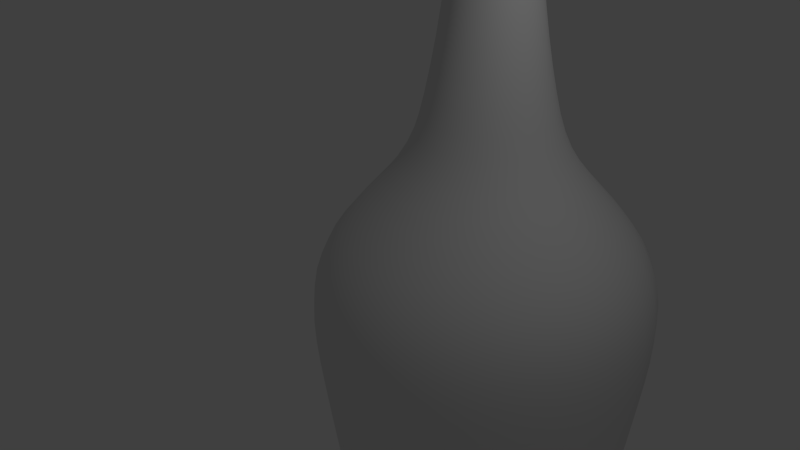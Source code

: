 # Source: GrosseBouteille.blend  (saved by Blender 2.71.0; exported with 4.5.12 LTS)
import bpy
from mathutils import Matrix  # noqa: F401  (used for matrix-valued properties, if any)

bpy.ops.wm.read_factory_settings(use_empty=True)
scene = bpy.context.scene
scene.name = 'Scene'

# ---- collections
col_collection_1 = bpy.data.collections.new('Collection 1'); scene.collection.children.link(col_collection_1)

# ---- world
world_world = bpy.data.worlds.new('World'); scene.world = world_world
world_world.color = (0.05088, 0.05088, 0.05088)
world_world.use_sun_shadow = False
world_world.sun_shadow_jitter_overblur = 0.0
world_world.cycles.sampling_method = 'MANUAL'
world_world.cycles.sample_map_resolution = 256

# ---- cameras
cam_camera = bpy.data.cameras.new('Camera')
cam_camera.clip_end = 100.0
cam_camera.lens = 35.0
cam_camera.sensor_width = 32.0
cam_camera.sensor_height = 18.0
cam_camera.ortho_scale = 7.314
cam_camera.dof.focus_distance = 0.0
cam_camera.dof.aperture_fstop = 128.0

# ---- lights
light_lamp = bpy.data.lights.new('Lamp', 'POINT')
light_lamp.transmission_factor = 0.0
light_lamp.cutoff_distance = 30.0
light_lamp.energy = 100.0
light_lamp.shadow_buffer_clip_start = 1.001
light_lamp.shadow_soft_size = 0.1
light_lamp.shadow_maximum_resolution = 0.006
light_lamp.use_absolute_resolution = True
light_lamp.cycles.use_multiple_importance_sampling = False

# ---- meshes
me_cylinder = bpy.data.meshes.new('Cylinder')
me_cylinder.from_pydata([(2.389e-09, 2.253, -5.645), (0.0, 1.0, 1.0), (1.593, 1.593, -5.645), (0.7071, 0.7071, 1.0), (2.253, -1.01e-07, -5.645), (1.0, -4.371e-08, 1.0), (1.593, -1.593, -5.645), (0.7071, -0.7071, 1.0), (-1.946e-07, -2.253, -5.645), (-8.742e-08, -1.0, 1.0), (-1.593, -1.593, -5.645), (-0.7071, -0.7071, 1.0), (-2.253, 2.431e-08, -5.645), (-1.0, 1.192e-08, 1.0), (-1.593, 1.593, -5.645), (-0.7071, 0.7071, 1.0), (8.274e-08, 2.941, -1.797), (2.08, 2.08, -1.797), (2.941, -1.233e-07, -1.797), (2.08, -2.08, -1.797), (-1.744e-07, -2.941, -1.797), (-2.08, -2.08, -1.797), (-2.941, 4.039e-08, -1.797), (-2.08, 2.08, -1.797), (1.465e-08, 1.297, 0.1488), (0.9168, 0.9168, 0.1488), (1.297, -5.443e-08, 0.1488), (0.9168, -0.9168, 0.1488), (-9.871e-08, -1.297, 0.1488), (-0.9168, -0.9168, 0.1488), (-1.297, 1.771e-08, 0.1488), (-0.9168, 0.9168, 0.1488), (4.656e-08, 2.456, -0.8241), (1.736, 1.736, -0.8241), (2.456, -9.7e-08, -0.8241), (1.736, -1.736, -0.8241), (-1.681e-07, -2.456, -0.8241), (-1.736, -1.736, -0.8241), (-2.456, 3.962e-08, -0.8241), (-1.736, 1.736, -0.8241), (5.858e-08, 0.5924, 4.469), (0.4189, 0.4189, 4.469), (0.5924, -2.589e-08, 4.469), (0.4189, -0.4189, 4.469), (6.792e-09, -0.5924, 4.469), (-0.4189, -0.4189, 4.469), (-0.5924, 7.064e-09, 4.469), (-0.4189, 0.4189, 4.469), (1.948e-08, 0.6407, 2.792), (-0.453, 0.453, 2.792), (-0.6407, 2.286e-09, 2.792), (-0.453, -0.453, 2.792), (-3.653e-08, -0.6407, 2.792), (0.453, -0.453, 2.792), (0.6407, -3.336e-08, 2.792), (0.453, 0.453, 2.792), (1.174e-07, 0.5924, 4.691), (0.4189, 0.4189, 4.691), (0.5924, -2.589e-08, 4.691), (0.4189, -0.4189, 4.691), (6.559e-08, -0.5924, 4.691), (-0.4189, -0.4189, 4.691), (-0.5924, 7.064e-09, 4.691), (-0.4189, 0.4189, 4.691), (7.957e-08, 0.5924, 5.036), (0.4189, 0.4189, 5.036), (0.5924, -2.589e-08, 5.036), (0.4189, -0.4189, 5.036), (2.778e-08, -0.5924, 5.036), (-0.4189, -0.4189, 5.036), (-0.5924, 7.064e-09, 5.036), (-0.4189, 0.4189, 5.036), (9.548e-08, 0.7489, 4.537), (-0.5296, 0.5296, 4.537), (-0.7489, 9.915e-09, 4.537), (-0.5296, -0.5296, 4.537), (3.001e-08, -0.7489, 4.537), (0.5296, -0.5296, 4.537), (0.7489, -3.175e-08, 4.537), (0.5296, 0.5296, 4.537), (1.143e-07, 0.5924, 4.706), (-0.4189, 0.4189, 4.706), (-0.5924, 7.064e-09, 4.706), (-0.4189, -0.4189, 4.706), (6.253e-08, -0.5924, 4.706), (0.4189, -0.4189, 4.706), (0.5924, -2.589e-08, 4.706), (0.4189, 0.4189, 4.706), (-0.4193, 0.4193, 4.455), (-0.593, 7e-09, 4.455), (-0.4193, -0.4193, 4.455), (6.213e-09, -0.593, 4.455), (0.4193, -0.4193, 4.455), (0.593, -2.599e-08, 4.455), (0.4193, 0.4193, 4.455), (5.806e-08, 0.593, 4.455), (-0.5076, 0.5076, 4.646), (-0.7179, 9.119e-09, 4.646), (-0.5076, -0.5076, 4.646), (4.494e-08, -0.7179, 4.646), (0.5076, -0.5076, 4.646), (0.7179, -3.082e-08, 4.646), (0.5076, 0.5076, 4.646), (1.077e-07, 0.7179, 4.646), (-0.4189, 0.4189, 4.999), (-0.5924, 7.064e-09, 4.999), (-0.4189, -0.4189, 4.999), (3.168e-08, -0.5924, 4.999), (0.4189, -0.4189, 4.999), (0.5924, -2.589e-08, 4.999), (0.4189, 0.4189, 4.999), (8.346e-08, 0.5924, 4.999), (1.661, 1.661, -5.594), (2.348, -1.04e-07, -5.594), (1.661, -1.661, -5.594), (-1.993e-07, -2.348, -5.594), (-1.661, -1.661, -5.594), (-2.348, 2.67e-08, -5.594), (-1.661, 1.661, -5.594), (6.053e-09, 2.348, -5.594), (1.77, 1.77, -4.877), (2.503, -1.051e-07, -4.877), (1.77, -1.77, -4.877), (-1.995e-07, -2.503, -4.877), (-1.77, -1.77, -4.877), (-2.503, 3.42e-08, -4.877), (-1.77, 1.77, -4.877), (1.931e-08, 2.503, -4.877), (1.933, 1.933, -3.338), (2.733, -1.141e-07, -3.338), (1.933, -1.933, -3.338), (-1.896e-07, -2.733, -3.338), (-1.933, -1.933, -3.338), (-2.733, 3.797e-08, -3.338), (-1.933, 1.933, -3.338), (4.934e-08, 2.733, -3.338), (1.698, 1.698, -5.352), (2.401, -1.043e-07, -5.352), (1.698, -1.698, -5.352), (-1.994e-07, -2.401, -5.352), (-1.698, -1.698, -5.352), (-2.401, 2.924e-08, -5.352), (-1.698, 1.698, -5.352), (1.054e-08, 2.401, -5.352), (-0.4189, 0.4189, 4.72), (-0.5924, 7.064e-09, 4.72), (-0.4189, -0.4189, 4.72), (6.099e-08, -0.5924, 4.72), (0.4189, -0.4189, 4.72), (0.5924, -2.589e-08, 4.72), (0.4189, 0.4189, 4.72), (1.128e-07, 0.5924, 4.72), (-0.4197, 0.4197, 4.436), (-0.5936, 6.945e-09, 4.436), (-0.4197, -0.4197, 4.436), (5.711e-09, -0.5936, 4.436), (0.4197, -0.4197, 4.436), (0.5936, -2.608e-08, 4.436), (0.4197, 0.4197, 4.436), (5.76e-08, 0.5936, 4.436), (5.773e-09, 2.224, -5.553), (7.769e-09, 0.9071, 0.9742), (1.573, 1.573, -5.553), (0.6414, 0.6414, 0.9742), (2.224, -9.911e-08, -5.553), (0.9071, -4.274e-08, 0.9742), (1.573, -1.573, -5.553), (0.6414, -0.6414, 0.9742), (-1.912e-07, -2.224, -5.553), (-7.674e-08, -0.9071, 0.9742), (-1.573, -1.573, -5.553), (-0.6414, -0.6414, 0.9742), (-2.224, 2.479e-08, -5.553), (-0.9071, 1.192e-08, 0.9742), (-1.573, 1.573, -5.553), (-0.6414, 0.6414, 0.9742), (8.496e-08, 2.846, -1.812), (2.012, 2.012, -1.812), (2.846, -1.222e-07, -1.812), (2.012, -2.012, -1.812), (-1.689e-07, -2.846, -1.812), (-2.012, -2.012, -1.812), (-2.846, 4.039e-08, -1.812), (-2.012, 2.012, -1.812), (1.748e-08, 1.22, 0.09086), (0.8623, 0.8623, 0.09086), (1.22, -5.443e-08, 0.09086), (0.8623, -0.8623, 0.09086), (-9.351e-08, -1.22, 0.09086), (-0.8623, -0.8623, 0.09086), (-1.22, 1.771e-08, 0.09086), (-0.8623, 0.8623, 0.09086), (4.861e-08, 2.378, -0.8816), (1.682, 1.682, -0.8816), (2.378, -9.496e-08, -0.8816), (1.682, -1.682, -0.8816), (-1.64e-07, -2.378, -0.8816), (-1.682, -1.682, -0.8816), (-2.378, 3.962e-08, -0.8816), (-1.682, 1.682, -0.8816), (6.167e-08, 0.5153, 4.527), (0.3644, 0.3644, 4.527), (0.5153, -2.589e-08, 4.527), (0.3644, -0.3644, 4.527), (1.453e-08, -0.5153, 4.527), (-0.3644, -0.3644, 4.527), (-0.5153, 7.58e-09, 4.527), (-0.3644, 0.3644, 4.527), (2.629e-08, 0.5449, 2.781), (-0.3853, 0.3853, 2.781), (-0.5449, 2.286e-09, 2.781), (-0.3853, -0.3853, 2.781), (-2.681e-08, -0.5449, 2.781), (0.3853, -0.3853, 2.781), (0.5449, -3.239e-08, 2.781), (0.3853, 0.3853, 2.781), (1.174e-07, 0.5194, 4.628), (0.3673, 0.3673, 4.628), (0.5194, -2.382e-08, 4.628), (0.3673, -0.3673, 4.628), (6.767e-08, -0.5194, 4.628), (-0.3673, -0.3673, 4.628), (-0.5194, 7.064e-09, 4.628), (-0.3673, 0.3673, 4.628), (8.353e-08, 0.4959, 5.036), (0.3507, 0.3507, 5.036), (0.4959, -2.193e-08, 5.036), (0.3507, -0.3507, 5.036), (3.57e-08, -0.4959, 5.036), (-0.3507, -0.3507, 5.036), (-0.4959, 7.064e-09, 5.036), (-0.3507, 0.3507, 5.036), (9.846e-08, 0.6596, 4.573), (-0.4664, 0.4664, 4.573), (-0.6596, 9.915e-09, 4.573), (-0.4664, -0.4664, 4.573), (3.895e-08, -0.6596, 4.573), (0.4664, -0.4664, 4.573), (0.6596, -2.877e-08, 4.573), (0.4664, 0.4664, 4.573), (1.183e-07, 0.4959, 4.706), (-0.3507, 0.3507, 4.706), (-0.4959, 7.064e-09, 4.706), (-0.3507, -0.3507, 4.706), (6.946e-08, -0.4959, 4.706), (0.3507, -0.3507, 4.706), (0.4959, -2.292e-08, 4.706), (0.3507, 0.3507, 4.706), (-0.3512, 0.3512, 4.452), (-0.4967, 6.008e-09, 4.452), (-0.3512, -0.3512, 4.452), (1.117e-08, -0.4967, 4.452), (0.3512, -0.3512, 4.452), (0.4967, -2.401e-08, 4.452), (0.3512, 0.3512, 4.452), (5.706e-08, 0.4967, 4.452), (-0.4548, 0.4548, 4.585), (-0.6431, 1.029e-08, 4.585), (-0.4548, -0.4548, 4.585), (4.964e-08, -0.6431, 4.585), (0.4548, -0.4548, 4.585), (0.6431, -2.847e-08, 4.585), (0.4548, 0.4548, 4.585), (1.1e-07, 0.6431, 4.585), (-0.3507, 0.3507, 4.999), (-0.4959, 7.064e-09, 4.999), (-0.3507, -0.3507, 4.999), (3.861e-08, -0.4959, 4.999), (0.3507, -0.3507, 4.999), (0.4959, -2.193e-08, 4.999), (0.3507, 0.3507, 4.999), (8.544e-08, 0.4959, 4.999), (1.604, 1.604, -5.54), (2.268, -1.028e-07, -5.54), (1.604, -1.604, -5.54), (-1.912e-07, -2.268, -5.54), (-1.604, -1.604, -5.54), (-2.268, 2.67e-08, -5.54), (-1.604, 1.604, -5.54), (9.523e-09, 2.268, -5.54), (1.703, 1.703, -4.86), (2.409, -1.041e-07, -4.86), (1.703, -1.703, -4.86), (-1.876e-07, -2.409, -4.86), (-1.703, -1.703, -4.86), (-2.409, 3.42e-08, -4.86), (-1.703, 1.703, -4.86), (2.33e-08, 2.409, -4.86), (1.865, 1.865, -3.324), (2.638, -1.131e-07, -3.324), (1.865, -1.865, -3.324), (-1.807e-07, -2.638, -3.324), (-1.865, -1.865, -3.324), (-2.638, 3.797e-08, -3.324), (-1.865, 1.865, -3.324), (5.231e-08, 2.638, -3.324), (1.631, 1.631, -5.331), (2.307, -1.034e-07, -5.331), (1.631, -1.631, -5.331), (-1.885e-07, -2.307, -5.331), (-1.631, -1.631, -5.331), (-2.307, 2.825e-08, -5.331), (-1.631, 1.631, -5.331), (1.251e-08, 2.307, -5.331), (-0.3507, 0.3507, 4.72), (-0.4959, 7.064e-09, 4.72), (-0.3507, -0.3507, 4.72), (6.693e-08, -0.4959, 4.72), (0.3507, -0.3507, 4.72), (0.4959, -2.292e-08, 4.72), (0.3507, 0.3507, 4.72), (1.138e-07, 0.4959, 4.72), (-0.3516, 0.3516, 4.433), (-0.4972, 6.945e-09, 4.433), (-0.3516, -0.3516, 4.433), (1.165e-08, -0.4972, 4.433), (0.3516, -0.3516, 4.433), (0.4972, -2.311e-08, 4.433), (0.3516, 0.3516, 4.433), (5.859e-08, 0.4972, 4.433)], [], [(24, 25, 3, 1), (25, 26, 5, 3), (26, 27, 7, 5), (27, 28, 9, 7), (28, 29, 11, 9), (29, 30, 13, 11), (95, 40, 47, 88), (31, 24, 1, 15), (30, 31, 15, 13), (0, 14, 12, 10, 8, 6, 4, 2), (135, 128, 17, 16), (128, 129, 18, 17), (129, 130, 19, 18), (130, 131, 20, 19), (131, 132, 21, 20), (132, 133, 22, 21), (134, 135, 16, 23), (133, 134, 23, 22), (32, 33, 25, 24), (33, 34, 26, 25), (34, 35, 27, 26), (35, 36, 28, 27), (36, 37, 29, 28), (37, 38, 30, 29), (39, 32, 24, 31), (38, 39, 31, 30), (16, 17, 33, 32), (17, 18, 34, 33), (18, 19, 35, 34), (19, 20, 36, 35), (20, 21, 37, 36), (21, 22, 38, 37), (23, 16, 32, 39), (22, 23, 39, 38), (103, 56, 63, 96), (88, 47, 46, 89), (89, 46, 45, 90), (90, 45, 44, 91), (91, 44, 43, 92), (92, 43, 42, 93), (93, 42, 41, 94), (94, 41, 40, 95), (1, 48, 49, 15), (15, 49, 50, 13), (13, 50, 51, 11), (11, 51, 52, 9), (9, 52, 53, 7), (7, 53, 54, 5), (5, 54, 55, 3), (3, 55, 48, 1), (111, 64, 71, 104), (96, 63, 62, 97), (97, 62, 61, 98), (98, 61, 60, 99), (99, 60, 59, 100), (100, 59, 58, 101), (101, 58, 57, 102), (102, 57, 56, 103), (184, 161, 163, 185), (104, 71, 70, 105), (105, 70, 69, 106), (106, 69, 68, 107), (107, 68, 67, 108), (108, 67, 66, 109), (109, 66, 65, 110), (110, 65, 64, 111), (40, 72, 73, 47), (47, 73, 74, 46), (46, 74, 75, 45), (45, 75, 76, 44), (44, 76, 77, 43), (43, 77, 78, 42), (42, 78, 79, 41), (41, 79, 72, 40), (56, 80, 81, 63), (63, 81, 82, 62), (62, 82, 83, 61), (61, 83, 84, 60), (60, 84, 85, 59), (59, 85, 86, 58), (58, 86, 87, 57), (57, 87, 80, 56), (159, 95, 88, 152), (152, 88, 89, 153), (153, 89, 90, 154), (154, 90, 91, 155), (155, 91, 92, 156), (156, 92, 93, 157), (157, 93, 94, 158), (158, 94, 95, 159), (72, 103, 96, 73), (73, 96, 97, 74), (74, 97, 98, 75), (75, 98, 99, 76), (76, 99, 100, 77), (77, 100, 101, 78), (78, 101, 102, 79), (79, 102, 103, 72), (151, 111, 104, 144), (144, 104, 105, 145), (145, 105, 106, 146), (146, 106, 107, 147), (147, 107, 108, 148), (148, 108, 109, 149), (149, 109, 110, 150), (150, 110, 111, 151), (0, 2, 112, 119), (2, 4, 113, 112), (4, 6, 114, 113), (6, 8, 115, 114), (8, 10, 116, 115), (10, 12, 117, 116), (14, 0, 119, 118), (12, 14, 118, 117), (143, 136, 120, 127), (136, 137, 121, 120), (137, 138, 122, 121), (138, 139, 123, 122), (139, 140, 124, 123), (140, 141, 125, 124), (142, 143, 127, 126), (141, 142, 126, 125), (127, 120, 128, 135), (120, 121, 129, 128), (121, 122, 130, 129), (122, 123, 131, 130), (123, 124, 132, 131), (124, 125, 133, 132), (126, 127, 135, 134), (125, 126, 134, 133), (119, 112, 136, 143), (112, 113, 137, 136), (113, 114, 138, 137), (114, 115, 139, 138), (115, 116, 140, 139), (116, 117, 141, 140), (118, 119, 143, 142), (117, 118, 142, 141), (80, 151, 144, 81), (81, 144, 145, 82), (82, 145, 146, 83), (83, 146, 147, 84), (84, 147, 148, 85), (85, 148, 149, 86), (86, 149, 150, 87), (87, 150, 151, 80), (48, 159, 152, 49), (49, 152, 153, 50), (50, 153, 154, 51), (51, 154, 155, 52), (52, 155, 156, 53), (53, 156, 157, 54), (54, 157, 158, 55), (55, 158, 159, 48), (185, 163, 165, 186), (186, 165, 167, 187), (187, 167, 169, 188), (188, 169, 171, 189), (189, 171, 173, 190), (255, 248, 207, 200), (191, 175, 161, 184), (190, 173, 175, 191), (160, 162, 164, 166, 168, 170, 172, 174), (295, 176, 177, 288), (288, 177, 178, 289), (289, 178, 179, 290), (290, 179, 180, 291), (291, 180, 181, 292), (292, 181, 182, 293), (294, 183, 176, 295), (293, 182, 183, 294), (192, 184, 185, 193), (193, 185, 186, 194), (194, 186, 187, 195), (195, 187, 188, 196), (196, 188, 189, 197), (197, 189, 190, 198), (199, 191, 184, 192), (198, 190, 191, 199), (176, 192, 193, 177), (177, 193, 194, 178), (178, 194, 195, 179), (179, 195, 196, 180), (180, 196, 197, 181), (181, 197, 198, 182), (183, 199, 192, 176), (182, 198, 199, 183), (263, 256, 223, 216), (248, 249, 206, 207), (249, 250, 205, 206), (250, 251, 204, 205), (251, 252, 203, 204), (252, 253, 202, 203), (253, 254, 201, 202), (254, 255, 200, 201), (161, 175, 209, 208), (175, 173, 210, 209), (173, 171, 211, 210), (171, 169, 212, 211), (169, 167, 213, 212), (167, 165, 214, 213), (165, 163, 215, 214), (163, 161, 208, 215), (271, 264, 231, 224), (256, 257, 222, 223), (257, 258, 221, 222), (258, 259, 220, 221), (259, 260, 219, 220), (260, 261, 218, 219), (261, 262, 217, 218), (262, 263, 216, 217), (264, 265, 230, 231), (265, 266, 229, 230), (266, 267, 228, 229), (267, 268, 227, 228), (268, 269, 226, 227), (269, 270, 225, 226), (270, 271, 224, 225), (200, 207, 233, 232), (207, 206, 234, 233), (206, 205, 235, 234), (205, 204, 236, 235), (204, 203, 237, 236), (203, 202, 238, 237), (202, 201, 239, 238), (201, 200, 232, 239), (216, 223, 241, 240), (223, 222, 242, 241), (222, 221, 243, 242), (221, 220, 244, 243), (220, 219, 245, 244), (219, 218, 246, 245), (218, 217, 247, 246), (217, 216, 240, 247), (319, 312, 248, 255), (312, 313, 249, 248), (313, 314, 250, 249), (314, 315, 251, 250), (315, 316, 252, 251), (316, 317, 253, 252), (317, 318, 254, 253), (318, 319, 255, 254), (232, 233, 256, 263), (233, 234, 257, 256), (234, 235, 258, 257), (235, 236, 259, 258), (236, 237, 260, 259), (237, 238, 261, 260), (238, 239, 262, 261), (239, 232, 263, 262), (311, 304, 264, 271), (304, 305, 265, 264), (305, 306, 266, 265), (306, 307, 267, 266), (307, 308, 268, 267), (308, 309, 269, 268), (309, 310, 270, 269), (310, 311, 271, 270), (160, 279, 272, 162), (162, 272, 273, 164), (164, 273, 274, 166), (166, 274, 275, 168), (168, 275, 276, 170), (170, 276, 277, 172), (174, 278, 279, 160), (172, 277, 278, 174), (303, 287, 280, 296), (296, 280, 281, 297), (297, 281, 282, 298), (298, 282, 283, 299), (299, 283, 284, 300), (300, 284, 285, 301), (302, 286, 287, 303), (301, 285, 286, 302), (287, 295, 288, 280), (280, 288, 289, 281), (281, 289, 290, 282), (282, 290, 291, 283), (283, 291, 292, 284), (284, 292, 293, 285), (286, 294, 295, 287), (285, 293, 294, 286), (279, 303, 296, 272), (272, 296, 297, 273), (273, 297, 298, 274), (274, 298, 299, 275), (275, 299, 300, 276), (276, 300, 301, 277), (278, 302, 303, 279), (277, 301, 302, 278), (240, 241, 304, 311), (241, 242, 305, 304), (242, 243, 306, 305), (243, 244, 307, 306), (244, 245, 308, 307), (245, 246, 309, 308), (246, 247, 310, 309), (247, 240, 311, 310), (208, 209, 312, 319), (209, 210, 313, 312), (210, 211, 314, 313), (211, 212, 315, 314), (212, 213, 316, 315), (213, 214, 317, 316), (214, 215, 318, 317), (215, 208, 319, 318), (71, 64, 224, 231), (70, 71, 231, 230), (69, 70, 230, 229), (68, 69, 229, 228), (67, 68, 228, 227), (66, 67, 227, 226), (65, 66, 226, 225), (64, 65, 225, 224)])
me_cylinder.polygons.foreach_set('use_smooth', [True] * 314)
me_cylinder.use_remesh_preserve_volume = False
me_cylinder.use_remesh_preserve_attributes = False
me_cylinder.use_mirror_vertex_groups = False
me_cylinder.update()

# ---- objects
ob_cylinder = bpy.data.objects.new('Cylinder', me_cylinder)
ob_lamp = bpy.data.objects.new('Lamp', light_lamp)
ob_camera = bpy.data.objects.new('Camera', cam_camera)

# ---- transforms, parenting, visibility, modifiers, constraints
ob_cylinder.location = (0.0, 2.17, 0.5159)
ob_cylinder.lineart.crease_threshold = 0.0
_m = ob_cylinder.modifiers.new('Subsurf', 'SUBSURF')
_m.uv_smooth = 'PRESERVE_CORNERS'
_m.quality = 2
_m.show_only_control_edges = False
ob_lamp.location = (4.076, 1.005, 5.904)
ob_lamp.rotation_euler = (0.6503, 0.05522, 1.866)
ob_lamp.lock_rotations_4d = False
ob_lamp.empty_display_type = 'ARROWS'
ob_lamp.color = (0.0, 0.0, 0.0, 0.0)
ob_lamp.lineart.crease_threshold = 0.0
ob_camera.location = (7.481, -6.508, 5.344)
ob_camera.rotation_euler = (1.109, 0.01082, 0.8149)
ob_camera.lock_rotations_4d = False
ob_camera.empty_display_type = 'ARROWS'
ob_camera.color = (0.0, 0.0, 0.0, 0.0)
ob_camera.display_type = 'WIRE'
ob_camera.lineart.crease_threshold = 0.0

# ---- collection membership
col_collection_1.objects.link(ob_cylinder)
col_collection_1.objects.link(ob_lamp)
col_collection_1.objects.link(ob_camera)

# ---- scene / render settings (as saved in the file)
scene.camera = ob_camera
scene.frame_start = 1; scene.frame_end = 250; scene.frame_set(1)
scene.render.engine = 'BLENDER_EEVEE_NEXT'
scene.render.resolution_percentage = 50
scene.render.dither_intensity = 0.0
scene.cycles.use_denoising = False
scene.cycles.samples = 10
scene.cycles.sampling_pattern = 'TABULATED_SOBOL'
scene.cycles.light_sampling_threshold = 0.0
scene.cycles.use_adaptive_sampling = False
scene.cycles.use_light_tree = False
scene.cycles.blur_glossy = 0.0
scene.cycles.volume_bounces = 1
scene.cycles.pixel_filter_type = 'GAUSSIAN'
scene.cycles.sample_clamp_indirect = 0.0
scene.view_settings.view_transform = 'Standard'
bpy.context.view_layer.update()
